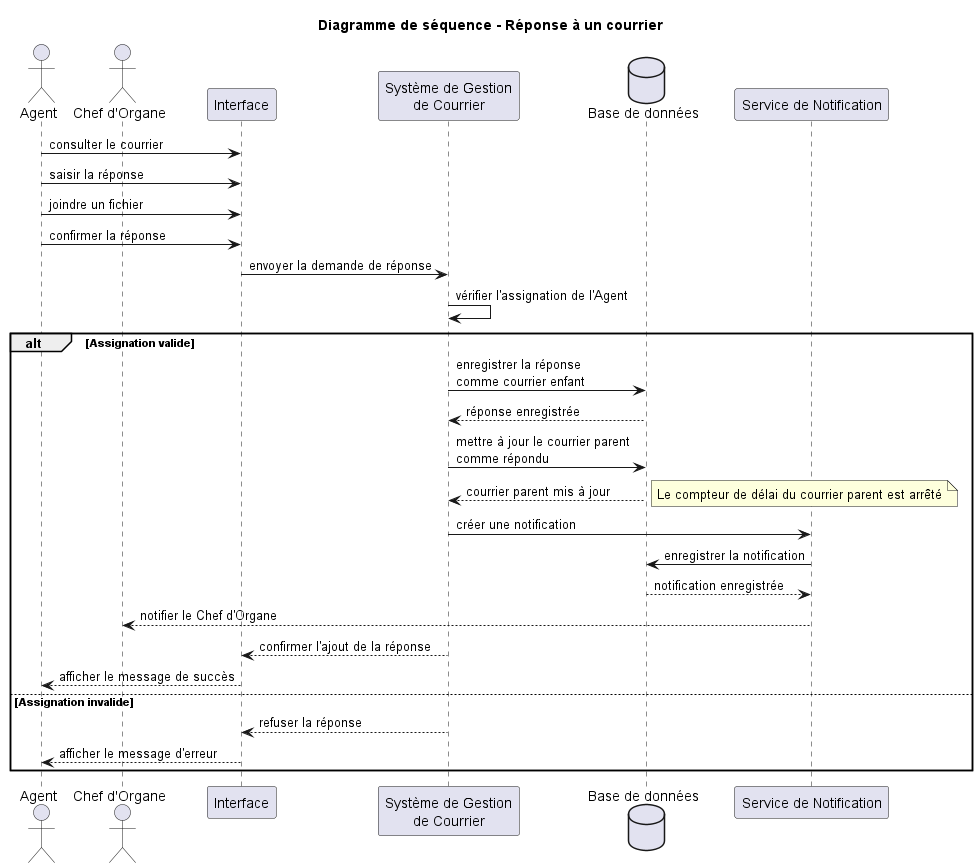

The diagram above was rendered by PlantUML. Its source (embedded in the PNG):
@startuml sequence_reponse_courrier
title Diagramme de séquence - Réponse à un courrier

actor "Agent" as Agent
actor "Chef d'Organe" as ChefOrg

participant "Interface" as UI
participant "Système de Gestion\nde Courrier" as Sys
database "Base de données" as DB
participant "Service de Notification" as Notif

Agent -> UI : consulter le courrier
Agent -> UI : saisir la réponse
Agent -> UI : joindre un fichier
Agent -> UI : confirmer la réponse

UI -> Sys : envoyer la demande de réponse
Sys -> Sys : vérifier l'assignation de l'Agent

alt Assignation valide
    Sys -> DB : enregistrer la réponse\ncomme courrier enfant
    DB --> Sys : réponse enregistrée

    Sys -> DB : mettre à jour le courrier parent\ncomme répondu
    DB --> Sys : courrier parent mis à jour

    note right: Le compteur de délai du courrier parent est arrêté

    Sys -> Notif : créer une notification
    Notif -> DB : enregistrer la notification
    DB --> Notif : notification enregistrée

    Notif --> ChefOrg : notifier le Chef d'Organe

    Sys --> UI : confirmer l'ajout de la réponse
    UI --> Agent : afficher le message de succès

else Assignation invalide
    Sys --> UI : refuser la réponse
    UI --> Agent : afficher le message d'erreur
end

@enduml